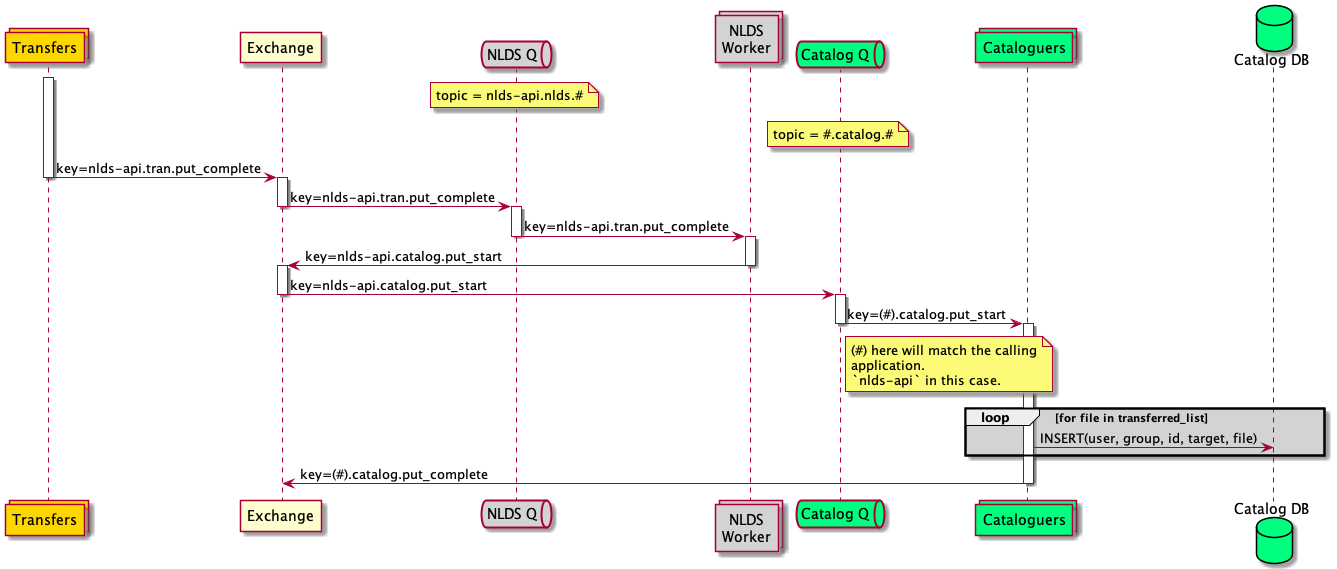

The diagram above was rendered by PlantUML. Its source (embedded in the PNG):
@startuml message_flow_put3

collections tran as "Transfers" #gold

participant wex as "Exchange"

queue qw as "NLDS Q" #lightgrey
note over qw
    topic = nlds-api.nlds.#
end note
collections work as "NLDS\nWorker" #lightgrey

queue qc as "Catalog Q" #springgreen
collections catalog as "Cataloguers" #springgreen
database catalog_db as "Catalog DB" #springgreen
note over qc
    topic = #.catalog.#
end note

activate tran
tran -> wex : key=nlds-api.tran.put_complete
deactivate tran

activate wex
wex -> qw : key=nlds-api.tran.put_complete
deactivate wex

activate qw
qw -> work : key=nlds-api.tran.put_complete
deactivate qw

activate work
work -> wex : key=nlds-api.catalog.put_start
deactivate work

activate wex
wex -> qc : key=nlds-api.catalog.put_start
deactivate wex

activate qc
qc -> catalog : key=(#).catalog.put_start
deactivate qc
note right of qc
    (#) here will match the calling
    application.
    `nlds-api` in this case.
end note

activate catalog
loop #lightgrey for file in transferred_list 
    catalog -> catalog_db : INSERT(user, group, id, target, file)
end
catalog -> wex : key=(#).catalog.put_complete
deactivate catalog


@enduml